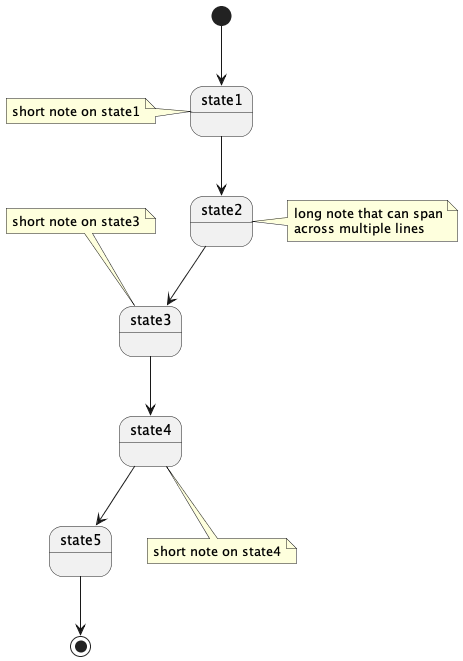

The diagram above was rendered by PlantUML. Its source (embedded in the PNG):
@startuml

[*] --> state1
state1 --> state2
state2 --> state3
state3 --> state4
state4 --> state5
state5 --> [*]

note left of state1 : short note on state1

note right of state2 
long note that can span
across multiple lines
end note

note top of state3 : short note on state3

note bottom of state4 : short note on state4

@enduml